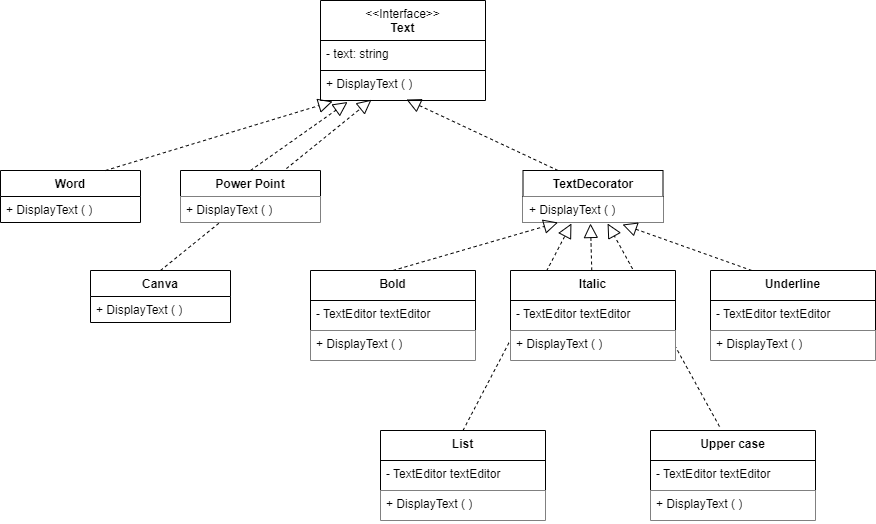

The diagram above was exported from draw.io. Its source (the exported page's mxGraphModel, read from the mxfile embedded in the PNG):
<mxGraphModel dx="2284" dy="756" grid="1" gridSize="10" guides="1" tooltips="1" connect="1" arrows="1" fold="1" page="1" pageScale="1" pageWidth="850" pageHeight="1100" math="0" shadow="0">
  <root>
    <mxCell id="0" />
    <mxCell id="1" parent="0" />
    <mxCell id="DzG81eEConboNpQzuk40-66" value="" style="endArrow=block;endFill=0;endSize=12;html=1;rounded=0;dashed=1;entryX=0.604;entryY=1.038;entryDx=0;entryDy=0;entryPerimeter=0;exitX=0.418;exitY=-0.044;exitDx=0;exitDy=0;exitPerimeter=0;" parent="1" source="DzG81eEConboNpQzuk40-50" target="DzG81eEConboNpQzuk40-40" edge="1">
      <mxGeometry width="160" relative="1" as="geometry">
        <mxPoint x="501" y="290" as="sourcePoint" />
        <mxPoint x="500" y="243" as="targetPoint" />
      </mxGeometry>
    </mxCell>
    <mxCell id="DzG81eEConboNpQzuk40-65" value="" style="endArrow=block;endFill=0;endSize=12;html=1;rounded=0;dashed=1;exitX=0.5;exitY=0;exitDx=0;exitDy=0;entryX=0.346;entryY=1.038;entryDx=0;entryDy=0;entryPerimeter=0;" parent="1" source="DzG81eEConboNpQzuk40-56" target="DzG81eEConboNpQzuk40-40" edge="1">
      <mxGeometry width="160" relative="1" as="geometry">
        <mxPoint x="323" y="300" as="sourcePoint" />
        <mxPoint x="470" y="240" as="targetPoint" />
      </mxGeometry>
    </mxCell>
    <mxCell id="DzG81eEConboNpQzuk40-60" value="" style="endArrow=block;endFill=0;endSize=12;html=1;rounded=0;dashed=1;entryX=0.309;entryY=0.975;entryDx=0;entryDy=0;entryPerimeter=0;exitX=0.5;exitY=0;exitDx=0;exitDy=0;" parent="1" source="DzG81eEConboNpQzuk40-37" target="DzG81eEConboNpQzuk40-33" edge="1">
      <mxGeometry width="160" relative="1" as="geometry">
        <mxPoint x="-15" y="220" as="sourcePoint" />
        <mxPoint x="249" y="151" as="targetPoint" />
      </mxGeometry>
    </mxCell>
    <mxCell id="DzG81eEConboNpQzuk40-4" value="&lt;span style=&quot;font-weight: normal;&quot;&gt;&amp;lt;&amp;lt;Interface&amp;gt;&amp;gt;&lt;br&gt;&lt;/span&gt;Text" style="swimlane;fontStyle=1;align=center;verticalAlign=top;childLayout=stackLayout;horizontal=1;startSize=40;horizontalStack=0;resizeParent=1;resizeParentMax=0;resizeLast=0;collapsible=1;marginBottom=0;whiteSpace=wrap;html=1;" parent="1" vertex="1">
      <mxGeometry x="220" y="10" width="165" height="100" as="geometry" />
    </mxCell>
    <mxCell id="DzG81eEConboNpQzuk40-5" value="- text: string" style="text;strokeColor=default;fillColor=none;align=left;verticalAlign=top;spacingLeft=4;spacingRight=4;overflow=hidden;rotatable=0;points=[[0,0.5],[1,0.5]];portConstraint=eastwest;whiteSpace=wrap;html=1;" parent="DzG81eEConboNpQzuk40-4" vertex="1">
      <mxGeometry y="40" width="165" height="30" as="geometry" />
    </mxCell>
    <mxCell id="DzG81eEConboNpQzuk40-33" value="+ DisplayText ( )" style="text;strokeColor=none;fillColor=none;align=left;verticalAlign=top;spacingLeft=4;spacingRight=4;overflow=hidden;rotatable=0;points=[[0,0.5],[1,0.5]];portConstraint=eastwest;whiteSpace=wrap;html=1;" parent="DzG81eEConboNpQzuk40-4" vertex="1">
      <mxGeometry y="70" width="165" height="30" as="geometry" />
    </mxCell>
    <mxCell id="DzG81eEConboNpQzuk40-7" value="Word" style="swimlane;fontStyle=1;align=center;verticalAlign=top;childLayout=stackLayout;horizontal=1;startSize=26;horizontalStack=0;resizeParent=1;resizeParentMax=0;resizeLast=0;collapsible=1;marginBottom=0;whiteSpace=wrap;html=1;" parent="1" vertex="1">
      <mxGeometry x="-100" y="180" width="140" height="52" as="geometry" />
    </mxCell>
    <mxCell id="DzG81eEConboNpQzuk40-11" value="+ DisplayText ( )" style="text;strokeColor=none;fillColor=none;align=left;verticalAlign=top;spacingLeft=4;spacingRight=4;overflow=hidden;rotatable=0;points=[[0,0.5],[1,0.5]];portConstraint=eastwest;whiteSpace=wrap;html=1;" parent="DzG81eEConboNpQzuk40-7" vertex="1">
      <mxGeometry y="26" width="140" height="26" as="geometry" />
    </mxCell>
    <mxCell id="DzG81eEConboNpQzuk40-37" value="Canva" style="swimlane;fontStyle=1;align=center;verticalAlign=top;childLayout=stackLayout;horizontal=1;startSize=26;horizontalStack=0;resizeParent=1;resizeParentMax=0;resizeLast=0;collapsible=1;marginBottom=0;whiteSpace=wrap;html=1;" parent="1" vertex="1">
      <mxGeometry x="-10" y="280" width="140" height="52" as="geometry" />
    </mxCell>
    <mxCell id="DzG81eEConboNpQzuk40-38" value="+ DisplayText ( )" style="text;strokeColor=none;fillColor=none;align=left;verticalAlign=top;spacingLeft=4;spacingRight=4;overflow=hidden;rotatable=0;points=[[0,0.5],[1,0.5]];portConstraint=eastwest;whiteSpace=wrap;html=1;" parent="DzG81eEConboNpQzuk40-37" vertex="1">
      <mxGeometry y="26" width="140" height="26" as="geometry" />
    </mxCell>
    <mxCell id="DzG81eEConboNpQzuk40-39" value="TextDecorator" style="swimlane;fontStyle=1;align=center;verticalAlign=top;childLayout=stackLayout;horizontal=1;startSize=26;horizontalStack=0;resizeParent=1;resizeParentMax=0;resizeLast=0;collapsible=1;marginBottom=0;whiteSpace=wrap;html=1;" parent="1" vertex="1">
      <mxGeometry x="422.5" y="180" width="140" height="52" as="geometry" />
    </mxCell>
    <mxCell id="DzG81eEConboNpQzuk40-40" value="+ DisplayText ( )" style="text;strokeColor=none;fillColor=default;align=left;verticalAlign=top;spacingLeft=4;spacingRight=4;overflow=hidden;rotatable=0;points=[[0,0.5],[1,0.5]];portConstraint=eastwest;whiteSpace=wrap;html=1;" parent="DzG81eEConboNpQzuk40-39" vertex="1">
      <mxGeometry y="26" width="140" height="26" as="geometry" />
    </mxCell>
    <mxCell id="DzG81eEConboNpQzuk40-41" value="Bold" style="swimlane;fontStyle=1;align=center;verticalAlign=top;childLayout=stackLayout;horizontal=1;startSize=30;horizontalStack=0;resizeParent=1;resizeParentMax=0;resizeLast=0;collapsible=1;marginBottom=0;whiteSpace=wrap;html=1;" parent="1" vertex="1">
      <mxGeometry x="210" y="280" width="165" height="90" as="geometry" />
    </mxCell>
    <mxCell id="DzG81eEConboNpQzuk40-42" value="- TextEditor textEditor" style="text;strokeColor=default;fillColor=default;align=left;verticalAlign=top;spacingLeft=4;spacingRight=4;overflow=hidden;rotatable=0;points=[[0,0.5],[1,0.5]];portConstraint=eastwest;whiteSpace=wrap;html=1;" parent="DzG81eEConboNpQzuk40-41" vertex="1">
      <mxGeometry y="30" width="165" height="30" as="geometry" />
    </mxCell>
    <mxCell id="DzG81eEConboNpQzuk40-43" value="+ DisplayText ( )" style="text;strokeColor=none;fillColor=default;align=left;verticalAlign=top;spacingLeft=4;spacingRight=4;overflow=hidden;rotatable=0;points=[[0,0.5],[1,0.5]];portConstraint=eastwest;whiteSpace=wrap;html=1;" parent="DzG81eEConboNpQzuk40-41" vertex="1">
      <mxGeometry y="60" width="165" height="30" as="geometry" />
    </mxCell>
    <mxCell id="DzG81eEConboNpQzuk40-44" value="Italic" style="swimlane;fontStyle=1;align=center;verticalAlign=top;childLayout=stackLayout;horizontal=1;startSize=30;horizontalStack=0;resizeParent=1;resizeParentMax=0;resizeLast=0;collapsible=1;marginBottom=0;whiteSpace=wrap;html=1;" parent="1" vertex="1">
      <mxGeometry x="410" y="280" width="165" height="90" as="geometry" />
    </mxCell>
    <mxCell id="DzG81eEConboNpQzuk40-45" value="- TextEditor textEditor" style="text;strokeColor=default;fillColor=default;align=left;verticalAlign=top;spacingLeft=4;spacingRight=4;overflow=hidden;rotatable=0;points=[[0,0.5],[1,0.5]];portConstraint=eastwest;whiteSpace=wrap;html=1;" parent="DzG81eEConboNpQzuk40-44" vertex="1">
      <mxGeometry y="30" width="165" height="30" as="geometry" />
    </mxCell>
    <mxCell id="DzG81eEConboNpQzuk40-46" value="+ DisplayText ( )" style="text;strokeColor=none;fillColor=default;align=left;verticalAlign=top;spacingLeft=4;spacingRight=4;overflow=hidden;rotatable=0;points=[[0,0.5],[1,0.5]];portConstraint=eastwest;whiteSpace=wrap;html=1;" parent="DzG81eEConboNpQzuk40-44" vertex="1">
      <mxGeometry y="60" width="165" height="30" as="geometry" />
    </mxCell>
    <mxCell id="DzG81eEConboNpQzuk40-47" value="Underline" style="swimlane;fontStyle=1;align=center;verticalAlign=top;childLayout=stackLayout;horizontal=1;startSize=30;horizontalStack=0;resizeParent=1;resizeParentMax=0;resizeLast=0;collapsible=1;marginBottom=0;whiteSpace=wrap;html=1;" parent="1" vertex="1">
      <mxGeometry x="610" y="280" width="165" height="90" as="geometry" />
    </mxCell>
    <mxCell id="DzG81eEConboNpQzuk40-48" value="- TextEditor textEditor" style="text;strokeColor=default;fillColor=default;align=left;verticalAlign=top;spacingLeft=4;spacingRight=4;overflow=hidden;rotatable=0;points=[[0,0.5],[1,0.5]];portConstraint=eastwest;whiteSpace=wrap;html=1;" parent="DzG81eEConboNpQzuk40-47" vertex="1">
      <mxGeometry y="30" width="165" height="30" as="geometry" />
    </mxCell>
    <mxCell id="DzG81eEConboNpQzuk40-49" value="+ DisplayText ( )" style="text;strokeColor=none;fillColor=default;align=left;verticalAlign=top;spacingLeft=4;spacingRight=4;overflow=hidden;rotatable=0;points=[[0,0.5],[1,0.5]];portConstraint=eastwest;whiteSpace=wrap;html=1;" parent="DzG81eEConboNpQzuk40-47" vertex="1">
      <mxGeometry y="60" width="165" height="30" as="geometry" />
    </mxCell>
    <mxCell id="DzG81eEConboNpQzuk40-50" value="Upper case" style="swimlane;fontStyle=1;align=center;verticalAlign=top;childLayout=stackLayout;horizontal=1;startSize=30;horizontalStack=0;resizeParent=1;resizeParentMax=0;resizeLast=0;collapsible=1;marginBottom=0;whiteSpace=wrap;html=1;" parent="1" vertex="1">
      <mxGeometry x="550" y="440" width="165" height="90" as="geometry" />
    </mxCell>
    <mxCell id="DzG81eEConboNpQzuk40-51" value="- TextEditor textEditor" style="text;strokeColor=default;fillColor=default;align=left;verticalAlign=top;spacingLeft=4;spacingRight=4;overflow=hidden;rotatable=0;points=[[0,0.5],[1,0.5]];portConstraint=eastwest;whiteSpace=wrap;html=1;" parent="DzG81eEConboNpQzuk40-50" vertex="1">
      <mxGeometry y="30" width="165" height="30" as="geometry" />
    </mxCell>
    <mxCell id="DzG81eEConboNpQzuk40-52" value="+ DisplayText ( )" style="text;strokeColor=none;fillColor=default;align=left;verticalAlign=top;spacingLeft=4;spacingRight=4;overflow=hidden;rotatable=0;points=[[0,0.5],[1,0.5]];portConstraint=eastwest;whiteSpace=wrap;html=1;" parent="DzG81eEConboNpQzuk40-50" vertex="1">
      <mxGeometry y="60" width="165" height="30" as="geometry" />
    </mxCell>
    <mxCell id="DzG81eEConboNpQzuk40-56" value="List" style="swimlane;fontStyle=1;align=center;verticalAlign=top;childLayout=stackLayout;horizontal=1;startSize=30;horizontalStack=0;resizeParent=1;resizeParentMax=0;resizeLast=0;collapsible=1;marginBottom=0;whiteSpace=wrap;html=1;" parent="1" vertex="1">
      <mxGeometry x="280" y="440" width="165" height="90" as="geometry" />
    </mxCell>
    <mxCell id="DzG81eEConboNpQzuk40-57" value="- TextEditor textEditor" style="text;strokeColor=default;fillColor=default;align=left;verticalAlign=top;spacingLeft=4;spacingRight=4;overflow=hidden;rotatable=0;points=[[0,0.5],[1,0.5]];portConstraint=eastwest;whiteSpace=wrap;html=1;" parent="DzG81eEConboNpQzuk40-56" vertex="1">
      <mxGeometry y="30" width="165" height="30" as="geometry" />
    </mxCell>
    <mxCell id="DzG81eEConboNpQzuk40-58" value="+ DisplayText ( )" style="text;strokeColor=none;fillColor=default;align=left;verticalAlign=top;spacingLeft=4;spacingRight=4;overflow=hidden;rotatable=0;points=[[0,0.5],[1,0.5]];portConstraint=eastwest;whiteSpace=wrap;html=1;" parent="DzG81eEConboNpQzuk40-56" vertex="1">
      <mxGeometry y="60" width="165" height="30" as="geometry" />
    </mxCell>
    <mxCell id="DzG81eEConboNpQzuk40-59" value="" style="endArrow=block;endFill=0;endSize=12;html=1;rounded=0;dashed=1;entryX=0.073;entryY=1.033;entryDx=0;entryDy=0;exitX=0.75;exitY=0;exitDx=0;exitDy=0;entryPerimeter=0;" parent="1" source="DzG81eEConboNpQzuk40-7" target="DzG81eEConboNpQzuk40-33" edge="1">
      <mxGeometry width="160" relative="1" as="geometry">
        <mxPoint x="-60" y="160" as="sourcePoint" />
        <mxPoint x="100" y="160" as="targetPoint" />
      </mxGeometry>
    </mxCell>
    <mxCell id="DzG81eEConboNpQzuk40-35" value="Power Point" style="swimlane;fontStyle=1;align=center;verticalAlign=top;childLayout=stackLayout;horizontal=1;startSize=26;horizontalStack=0;resizeParent=1;resizeParentMax=0;resizeLast=0;collapsible=1;marginBottom=0;whiteSpace=wrap;html=1;labelBackgroundColor=default;labelBorderColor=none;" parent="1" vertex="1">
      <mxGeometry x="80" y="180" width="140" height="52" as="geometry">
        <mxRectangle x="50" y="210" width="110" height="30" as="alternateBounds" />
      </mxGeometry>
    </mxCell>
    <mxCell id="DzG81eEConboNpQzuk40-36" value="+ DisplayText ( )" style="text;strokeColor=none;fillColor=default;align=left;verticalAlign=top;spacingLeft=4;spacingRight=4;overflow=hidden;rotatable=0;points=[[0,0.5],[1,0.5]];portConstraint=eastwest;whiteSpace=wrap;html=1;" parent="DzG81eEConboNpQzuk40-35" vertex="1">
      <mxGeometry y="26" width="140" height="26" as="geometry" />
    </mxCell>
    <mxCell id="DzG81eEConboNpQzuk40-61" value="" style="endArrow=block;endFill=0;endSize=12;html=1;rounded=0;dashed=1;exitX=0.5;exitY=0;exitDx=0;exitDy=0;entryX=0.164;entryY=1.05;entryDx=0;entryDy=0;entryPerimeter=0;" parent="1" source="DzG81eEConboNpQzuk40-35" target="DzG81eEConboNpQzuk40-33" edge="1">
      <mxGeometry width="160" relative="1" as="geometry">
        <mxPoint x="-15" y="220" as="sourcePoint" />
        <mxPoint x="249" y="151" as="targetPoint" />
      </mxGeometry>
    </mxCell>
    <mxCell id="DzG81eEConboNpQzuk40-62" value="" style="endArrow=block;endFill=0;endSize=12;html=1;rounded=0;dashed=1;entryX=0.521;entryY=0.967;entryDx=0;entryDy=0;exitX=0.25;exitY=0;exitDx=0;exitDy=0;entryPerimeter=0;" parent="1" source="DzG81eEConboNpQzuk40-39" target="DzG81eEConboNpQzuk40-33" edge="1">
      <mxGeometry width="160" relative="1" as="geometry">
        <mxPoint x="-15" y="220" as="sourcePoint" />
        <mxPoint x="228" y="140" as="targetPoint" />
      </mxGeometry>
    </mxCell>
    <mxCell id="DzG81eEConboNpQzuk40-63" value="" style="endArrow=block;endFill=0;endSize=12;html=1;rounded=0;dashed=1;exitX=0.5;exitY=0;exitDx=0;exitDy=0;entryX=0.25;entryY=1;entryDx=0;entryDy=0;" parent="1" source="DzG81eEConboNpQzuk40-41" target="DzG81eEConboNpQzuk40-39" edge="1">
      <mxGeometry width="160" relative="1" as="geometry">
        <mxPoint x="302.5" y="280" as="sourcePoint" />
        <mxPoint x="430" y="260" as="targetPoint" />
      </mxGeometry>
    </mxCell>
    <mxCell id="DzG81eEConboNpQzuk40-64" value="" style="endArrow=block;endFill=0;endSize=12;html=1;rounded=0;dashed=1;entryX=0.482;entryY=1.038;entryDx=0;entryDy=0;entryPerimeter=0;" parent="1" source="DzG81eEConboNpQzuk40-44" target="DzG81eEConboNpQzuk40-40" edge="1">
      <mxGeometry width="160" relative="1" as="geometry">
        <mxPoint x="313" y="290" as="sourcePoint" />
        <mxPoint x="486" y="240" as="targetPoint" />
      </mxGeometry>
    </mxCell>
    <mxCell id="DzG81eEConboNpQzuk40-67" value="" style="endArrow=block;endFill=0;endSize=12;html=1;rounded=0;dashed=1;entryX=0.711;entryY=1.077;entryDx=0;entryDy=0;exitX=0.25;exitY=0;exitDx=0;exitDy=0;entryPerimeter=0;" parent="1" source="DzG81eEConboNpQzuk40-47" target="DzG81eEConboNpQzuk40-40" edge="1">
      <mxGeometry width="160" relative="1" as="geometry">
        <mxPoint x="511" y="300" as="sourcePoint" />
        <mxPoint x="510" y="253" as="targetPoint" />
      </mxGeometry>
    </mxCell>
  </root>
</mxGraphModel>